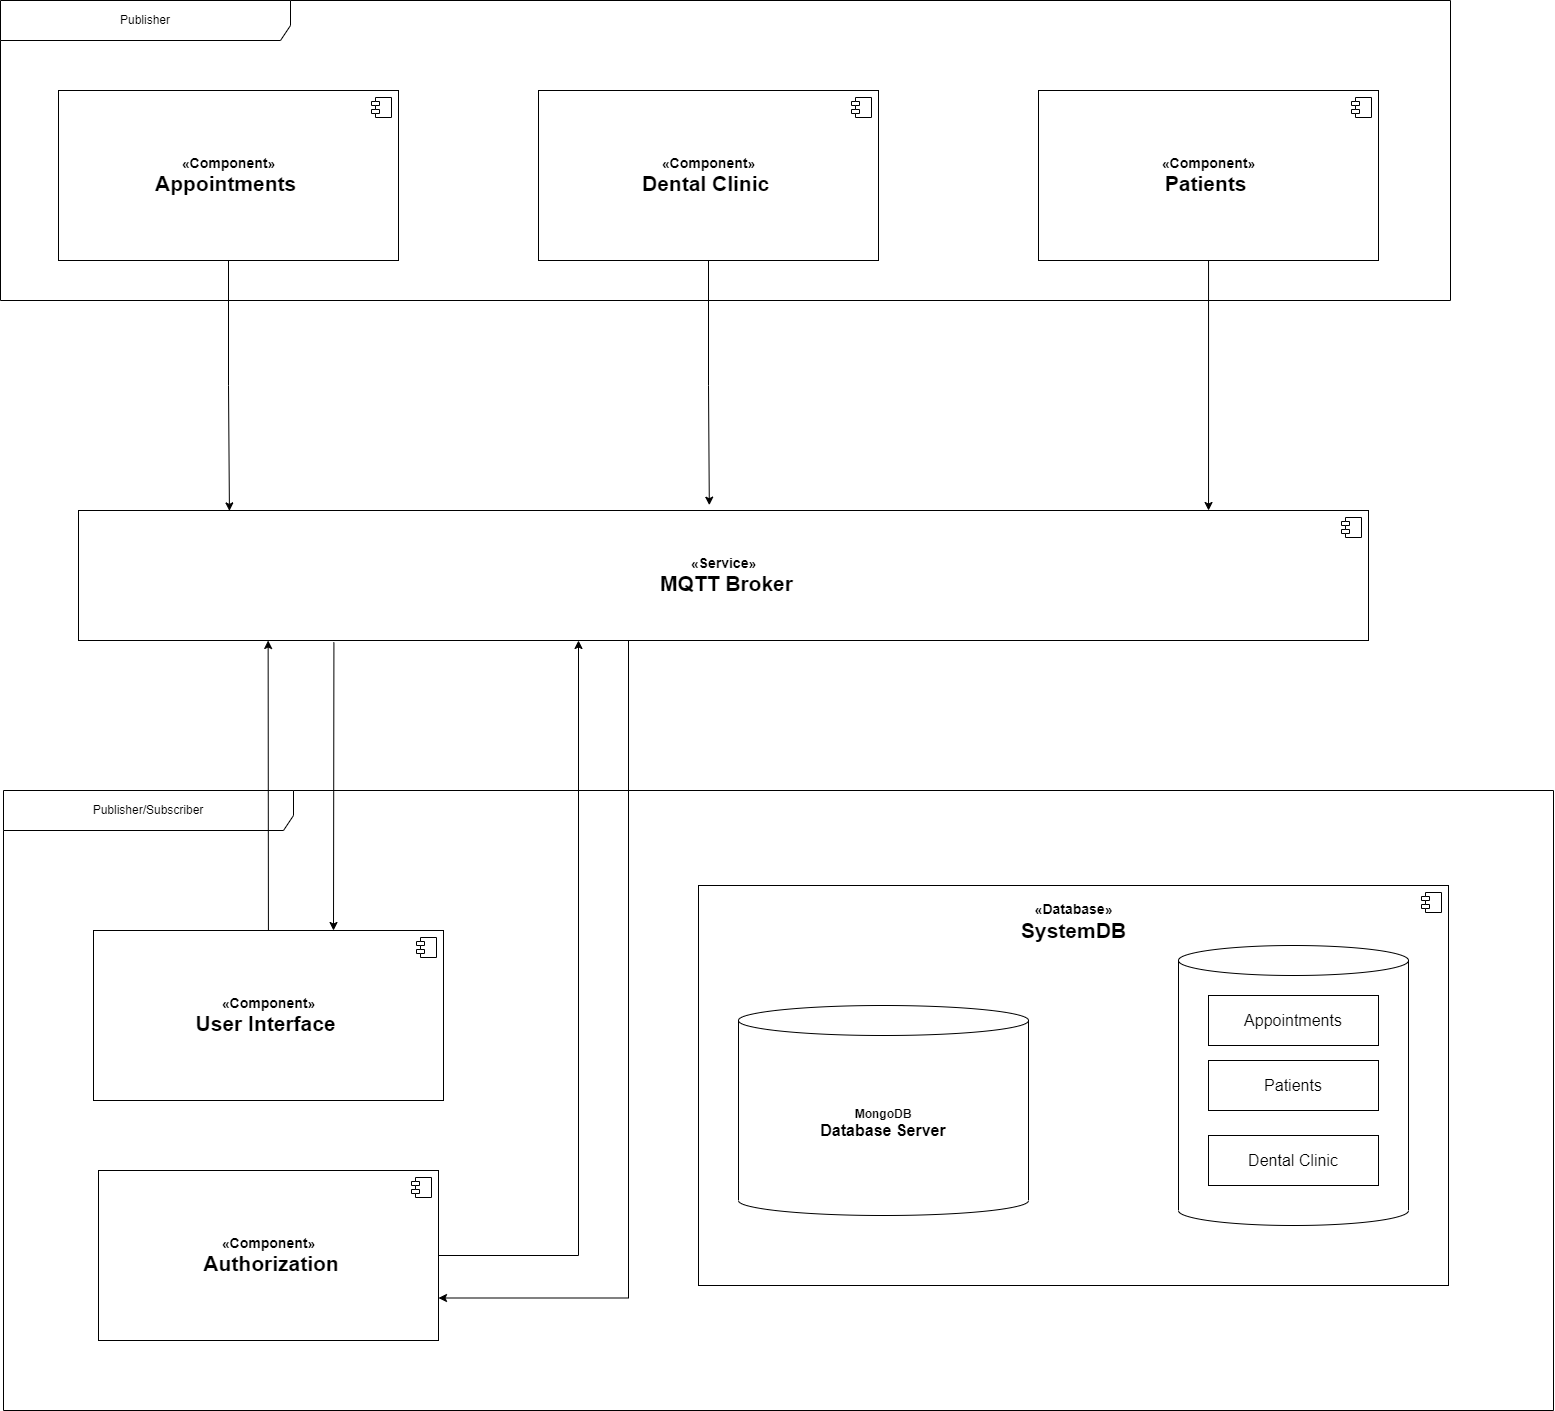

The diagram above was exported from draw.io. Its source (the exported page's mxGraphModel, read from the mxfile embedded in the PNG):
<mxGraphModel dx="8087" dy="-343" grid="1" gridSize="10" guides="1" tooltips="1" connect="1" arrows="1" fold="1" page="1" pageScale="1" pageWidth="850" pageHeight="1100" math="0" shadow="0">
  <root>
    <mxCell id="0" />
    <mxCell id="1" parent="0" />
    <mxCell id="2" value="Publisher" style="shape=umlFrame;whiteSpace=wrap;html=1;width=290;height=40;" vertex="1" parent="1">
      <mxGeometry x="-1283" y="2990" width="1450" height="300" as="geometry" />
    </mxCell>
    <mxCell id="3" value="Publisher/Subscriber" style="shape=umlFrame;whiteSpace=wrap;html=1;width=290;height=40;" vertex="1" parent="1">
      <mxGeometry x="-1280" y="3780" width="1550" height="620" as="geometry" />
    </mxCell>
    <mxCell id="4" value="&lt;font style=&quot;font-size: 14px&quot;&gt;&lt;b&gt;«Database»&lt;/b&gt;&lt;/font&gt;&lt;br&gt;&lt;b&gt;&lt;font style=&quot;font-size: 21px&quot;&gt;SystemDB&lt;br&gt;&lt;br&gt;&lt;br&gt;&lt;br&gt;&lt;br&gt;&lt;br&gt;&lt;br&gt;&lt;br&gt;&lt;br&gt;&lt;br&gt;&lt;br&gt;&lt;br&gt;&lt;br&gt;&amp;nbsp;&lt;/font&gt;&lt;/b&gt;" style="html=1;dropTarget=0;" vertex="1" parent="1">
      <mxGeometry x="-585" y="3875" width="750" height="400" as="geometry" />
    </mxCell>
    <mxCell id="5" value="" style="shape=module;jettyWidth=8;jettyHeight=4;" vertex="1" parent="4">
      <mxGeometry x="1" width="20" height="20" relative="1" as="geometry">
        <mxPoint x="-27" y="7" as="offset" />
      </mxGeometry>
    </mxCell>
    <mxCell id="6" value="&lt;b&gt;MongoDB&lt;br&gt;&lt;font style=&quot;font-size: 16px&quot;&gt;Database Server&lt;/font&gt;&lt;/b&gt;" style="shape=cylinder3;whiteSpace=wrap;html=1;boundedLbl=1;backgroundOutline=1;size=15;align=center;" vertex="1" parent="1">
      <mxGeometry x="-545" y="3995" width="290" height="210" as="geometry" />
    </mxCell>
    <mxCell id="7" value="" style="shape=cylinder3;whiteSpace=wrap;html=1;boundedLbl=1;backgroundOutline=1;size=15;fontSize=16;align=center;" vertex="1" parent="1">
      <mxGeometry x="-105" y="3935" width="230" height="280" as="geometry" />
    </mxCell>
    <mxCell id="8" value="Appointments" style="rounded=0;whiteSpace=wrap;html=1;fontSize=16;align=center;" vertex="1" parent="1">
      <mxGeometry x="-75" y="3985" width="170" height="50" as="geometry" />
    </mxCell>
    <mxCell id="9" value="Patients" style="rounded=0;whiteSpace=wrap;html=1;fontSize=16;align=center;" vertex="1" parent="1">
      <mxGeometry x="-75" y="4050" width="170" height="50" as="geometry" />
    </mxCell>
    <mxCell id="10" value="Dental Clinic" style="rounded=0;whiteSpace=wrap;html=1;fontSize=16;align=center;" vertex="1" parent="1">
      <mxGeometry x="-75" y="4125" width="170" height="50" as="geometry" />
    </mxCell>
    <mxCell id="11" style="edgeStyle=none;rounded=0;orthogonalLoop=1;jettySize=auto;html=1;entryX=0.147;entryY=1;entryDx=0;entryDy=0;entryPerimeter=0;" edge="1" source="12" target="27" parent="1">
      <mxGeometry relative="1" as="geometry" />
    </mxCell>
    <mxCell id="12" value="&lt;font style=&quot;font-size: 14px&quot;&gt;&lt;b&gt;«Component»&lt;/b&gt;&lt;/font&gt;&lt;br&gt;&lt;span style=&quot;font-size: 21px&quot;&gt;&lt;b&gt;User Interface&amp;nbsp;&lt;/b&gt;&lt;/span&gt;" style="html=1;dropTarget=0;" vertex="1" parent="1">
      <mxGeometry x="-1190" y="3920" width="350" height="170" as="geometry" />
    </mxCell>
    <mxCell id="13" value="" style="shape=module;jettyWidth=8;jettyHeight=4;" vertex="1" parent="12">
      <mxGeometry x="1" width="20" height="20" relative="1" as="geometry">
        <mxPoint x="-27" y="7" as="offset" />
      </mxGeometry>
    </mxCell>
    <mxCell id="14" style="edgeStyle=orthogonalEdgeStyle;rounded=0;orthogonalLoop=1;jettySize=auto;html=1;entryX=0.117;entryY=0.003;entryDx=0;entryDy=0;entryPerimeter=0;" edge="1" source="15" target="27" parent="1">
      <mxGeometry relative="1" as="geometry" />
    </mxCell>
    <mxCell id="15" value="&lt;font style=&quot;font-size: 14px&quot;&gt;&lt;b&gt;«Component»&lt;/b&gt;&lt;/font&gt;&lt;br&gt;&lt;span style=&quot;font-size: 21px&quot;&gt;&lt;b&gt;Appointments&amp;nbsp;&lt;/b&gt;&lt;/span&gt;" style="html=1;dropTarget=0;" vertex="1" parent="1">
      <mxGeometry x="-1225" y="3080" width="340" height="170" as="geometry" />
    </mxCell>
    <mxCell id="16" value="" style="shape=module;jettyWidth=8;jettyHeight=4;" vertex="1" parent="15">
      <mxGeometry x="1" width="20" height="20" relative="1" as="geometry">
        <mxPoint x="-27" y="7" as="offset" />
      </mxGeometry>
    </mxCell>
    <mxCell id="17" style="edgeStyle=orthogonalEdgeStyle;rounded=0;orthogonalLoop=1;jettySize=auto;html=1;entryX=0.489;entryY=-0.041;entryDx=0;entryDy=0;entryPerimeter=0;" edge="1" source="18" target="27" parent="1">
      <mxGeometry relative="1" as="geometry" />
    </mxCell>
    <mxCell id="18" value="&lt;font style=&quot;font-size: 14px&quot;&gt;&lt;b&gt;«Component»&lt;/b&gt;&lt;/font&gt;&lt;br&gt;&lt;span style=&quot;font-size: 21px&quot;&gt;&lt;b&gt;Dental Clinic&amp;nbsp;&lt;/b&gt;&lt;/span&gt;" style="html=1;dropTarget=0;" vertex="1" parent="1">
      <mxGeometry x="-745" y="3080" width="340" height="170" as="geometry" />
    </mxCell>
    <mxCell id="19" value="" style="shape=module;jettyWidth=8;jettyHeight=4;" vertex="1" parent="18">
      <mxGeometry x="1" width="20" height="20" relative="1" as="geometry">
        <mxPoint x="-27" y="7" as="offset" />
      </mxGeometry>
    </mxCell>
    <mxCell id="20" style="edgeStyle=orthogonalEdgeStyle;rounded=0;orthogonalLoop=1;jettySize=auto;html=1;entryX=0.876;entryY=0;entryDx=0;entryDy=0;entryPerimeter=0;" edge="1" source="21" target="27" parent="1">
      <mxGeometry relative="1" as="geometry" />
    </mxCell>
    <mxCell id="21" value="&lt;font style=&quot;font-size: 14px&quot;&gt;&lt;b&gt;«Component»&lt;/b&gt;&lt;/font&gt;&lt;br&gt;&lt;span style=&quot;font-size: 21px&quot;&gt;&lt;b&gt;Patients&amp;nbsp;&lt;/b&gt;&lt;/span&gt;" style="html=1;dropTarget=0;" vertex="1" parent="1">
      <mxGeometry x="-245" y="3080" width="340" height="170" as="geometry" />
    </mxCell>
    <mxCell id="22" value="" style="shape=module;jettyWidth=8;jettyHeight=4;" vertex="1" parent="21">
      <mxGeometry x="1" width="20" height="20" relative="1" as="geometry">
        <mxPoint x="-27" y="7" as="offset" />
      </mxGeometry>
    </mxCell>
    <mxCell id="23" style="edgeStyle=orthogonalEdgeStyle;rounded=0;orthogonalLoop=1;jettySize=auto;html=1;" edge="1" source="24" target="27" parent="1">
      <mxGeometry relative="1" as="geometry">
        <Array as="points">
          <mxPoint x="-705" y="4245" />
        </Array>
      </mxGeometry>
    </mxCell>
    <mxCell id="24" value="&lt;font style=&quot;font-size: 14px&quot;&gt;&lt;b&gt;«Component»&lt;/b&gt;&lt;/font&gt;&lt;br&gt;&lt;span style=&quot;font-size: 21px&quot;&gt;&lt;b&gt;&amp;nbsp;Authorization&lt;/b&gt;&lt;/span&gt;" style="html=1;dropTarget=0;" vertex="1" parent="1">
      <mxGeometry x="-1185" y="4160" width="340" height="170" as="geometry" />
    </mxCell>
    <mxCell id="25" value="" style="shape=module;jettyWidth=8;jettyHeight=4;" vertex="1" parent="24">
      <mxGeometry x="1" width="20" height="20" relative="1" as="geometry">
        <mxPoint x="-27" y="7" as="offset" />
      </mxGeometry>
    </mxCell>
    <mxCell id="26" style="edgeStyle=orthogonalEdgeStyle;rounded=0;orthogonalLoop=1;jettySize=auto;html=1;entryX=1;entryY=0.75;entryDx=0;entryDy=0;" edge="1" source="27" target="24" parent="1">
      <mxGeometry relative="1" as="geometry">
        <Array as="points">
          <mxPoint x="-655" y="4288" />
        </Array>
      </mxGeometry>
    </mxCell>
    <mxCell id="27" value="&lt;font style=&quot;font-size: 14px&quot;&gt;&lt;b&gt;«Service»&lt;/b&gt;&lt;/font&gt;&lt;br&gt;&lt;span style=&quot;font-size: 21px&quot;&gt;&lt;b&gt;&amp;nbsp;MQTT Broker&lt;/b&gt;&lt;/span&gt;" style="html=1;dropTarget=0;" vertex="1" parent="1">
      <mxGeometry x="-1205" y="3500" width="1290" height="130" as="geometry" />
    </mxCell>
    <mxCell id="28" value="" style="shape=module;jettyWidth=8;jettyHeight=4;" vertex="1" parent="27">
      <mxGeometry x="1" width="20" height="20" relative="1" as="geometry">
        <mxPoint x="-27" y="7" as="offset" />
      </mxGeometry>
    </mxCell>
    <mxCell id="29" value="" style="endArrow=classic;html=1;rounded=0;exitX=0.198;exitY=1.014;exitDx=0;exitDy=0;exitPerimeter=0;" edge="1" source="27" parent="1">
      <mxGeometry width="50" height="50" relative="1" as="geometry">
        <mxPoint x="-945.0000000000005" y="3649.9999999999995" as="sourcePoint" />
        <mxPoint x="-950" y="3920" as="targetPoint" />
      </mxGeometry>
    </mxCell>
  </root>
</mxGraphModel>